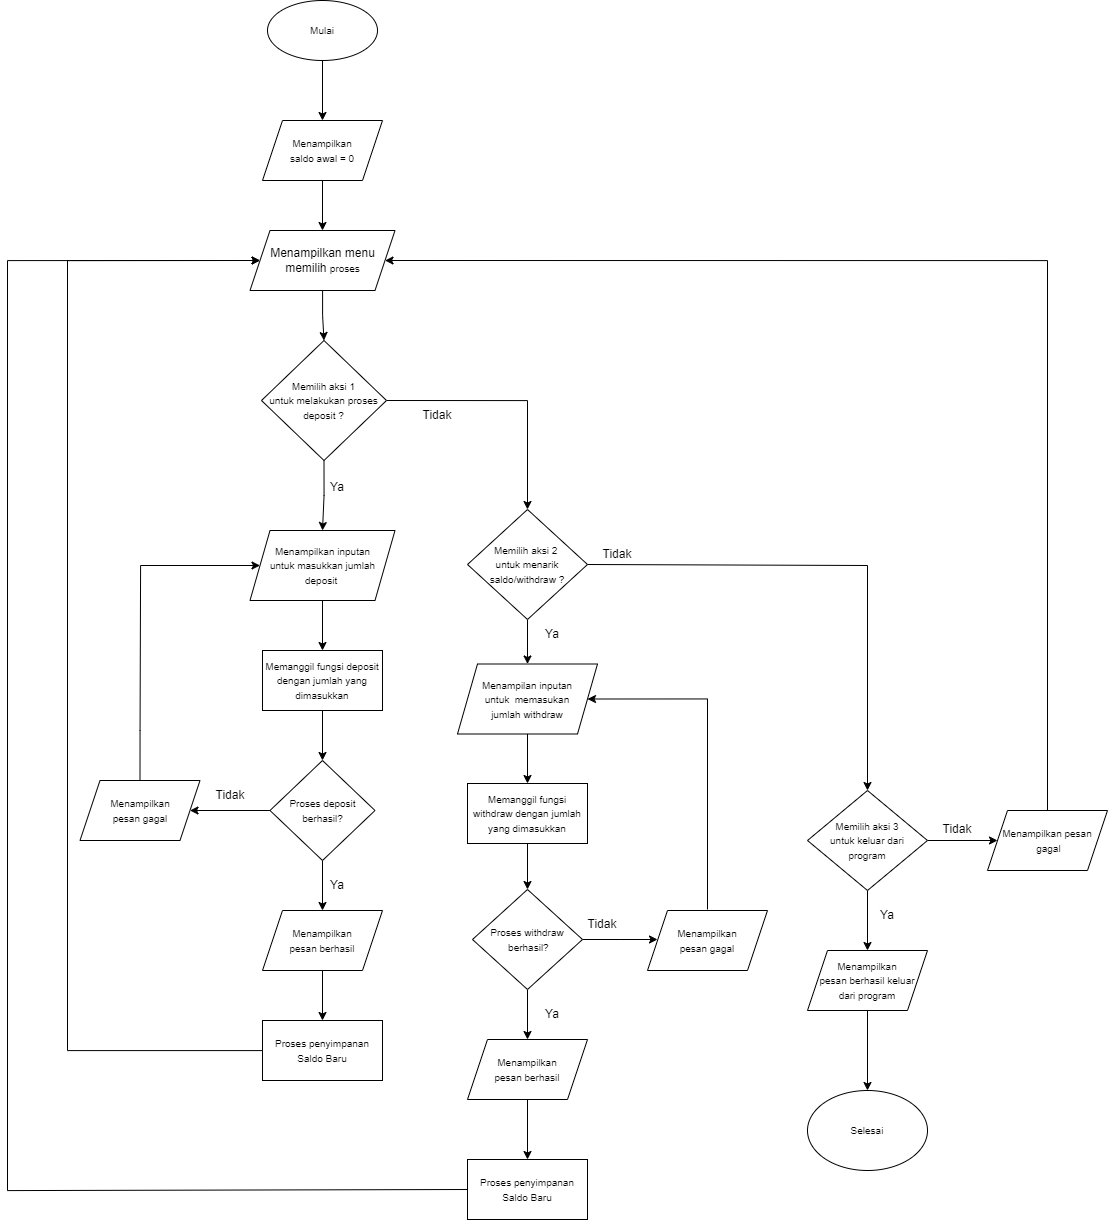

The diagram above was exported from draw.io. Its source (the exported page's mxGraphModel, read from the mxfile embedded in the PNG):
<mxGraphModel dx="2730" dy="1953" grid="1" gridSize="10" guides="1" tooltips="1" connect="1" arrows="1" fold="1" page="1" pageScale="1" pageWidth="850" pageHeight="1100" math="0" shadow="0">
  <root>
    <mxCell id="0" />
    <mxCell id="1" parent="0" />
    <mxCell id="McCgDEht-wLIwSoYbXQ5-52" style="edgeStyle=orthogonalEdgeStyle;rounded=0;orthogonalLoop=1;jettySize=auto;html=1;exitX=0.5;exitY=1;exitDx=0;exitDy=0;entryX=0.5;entryY=0;entryDx=0;entryDy=0;" edge="1" parent="1" source="McCgDEht-wLIwSoYbXQ5-53" target="McCgDEht-wLIwSoYbXQ5-55">
      <mxGeometry relative="1" as="geometry" />
    </mxCell>
    <mxCell id="McCgDEht-wLIwSoYbXQ5-53" value="&lt;font style=&quot;font-size: 10px;&quot;&gt;Mulai&lt;/font&gt;" style="ellipse;whiteSpace=wrap;html=1;fillColor=none;" vertex="1" parent="1">
      <mxGeometry x="120" y="-140" width="110" height="60" as="geometry" />
    </mxCell>
    <mxCell id="lRi9m3sBcnvMh_ctde_N-1" style="edgeStyle=orthogonalEdgeStyle;rounded=0;orthogonalLoop=1;jettySize=auto;html=1;exitX=0.5;exitY=1;exitDx=0;exitDy=0;" edge="1" parent="1" source="McCgDEht-wLIwSoYbXQ5-55" target="McCgDEht-wLIwSoYbXQ5-135">
      <mxGeometry relative="1" as="geometry" />
    </mxCell>
    <mxCell id="McCgDEht-wLIwSoYbXQ5-55" value="&lt;font style=&quot;font-size: 10px;&quot;&gt;Menampilkan &lt;br&gt;saldo awal = 0&lt;/font&gt;" style="shape=parallelogram;perimeter=parallelogramPerimeter;whiteSpace=wrap;html=1;fixedSize=1;" vertex="1" parent="1">
      <mxGeometry x="115" y="-20" width="120" height="60" as="geometry" />
    </mxCell>
    <mxCell id="McCgDEht-wLIwSoYbXQ5-56" style="edgeStyle=orthogonalEdgeStyle;rounded=0;orthogonalLoop=1;jettySize=auto;html=1;exitX=0.5;exitY=1;exitDx=0;exitDy=0;entryX=0.5;entryY=0;entryDx=0;entryDy=0;" edge="1" parent="1" source="McCgDEht-wLIwSoYbXQ5-58" target="McCgDEht-wLIwSoYbXQ5-60">
      <mxGeometry relative="1" as="geometry" />
    </mxCell>
    <mxCell id="McCgDEht-wLIwSoYbXQ5-57" style="edgeStyle=orthogonalEdgeStyle;rounded=0;orthogonalLoop=1;jettySize=auto;html=1;exitX=1;exitY=0.5;exitDx=0;exitDy=0;entryX=0.5;entryY=0;entryDx=0;entryDy=0;" edge="1" parent="1" source="McCgDEht-wLIwSoYbXQ5-58" target="McCgDEht-wLIwSoYbXQ5-81">
      <mxGeometry relative="1" as="geometry">
        <mxPoint x="570" y="380" as="targetPoint" />
      </mxGeometry>
    </mxCell>
    <mxCell id="McCgDEht-wLIwSoYbXQ5-58" value="&lt;font style=&quot;font-size: 10px;&quot;&gt;Memilih aksi 1 &lt;br&gt;untuk melakukan proses deposit ?&lt;/font&gt;" style="rhombus;whiteSpace=wrap;html=1;" vertex="1" parent="1">
      <mxGeometry x="114" y="200" width="125" height="120" as="geometry" />
    </mxCell>
    <mxCell id="McCgDEht-wLIwSoYbXQ5-59" value="" style="edgeStyle=orthogonalEdgeStyle;rounded=0;orthogonalLoop=1;jettySize=auto;html=1;" edge="1" parent="1" source="McCgDEht-wLIwSoYbXQ5-60" target="McCgDEht-wLIwSoYbXQ5-62">
      <mxGeometry relative="1" as="geometry" />
    </mxCell>
    <mxCell id="McCgDEht-wLIwSoYbXQ5-60" value="&lt;font style=&quot;font-size: 10px;&quot;&gt;Menampilkan inputan &lt;br&gt;untuk masukkan jumlah &lt;br&gt;deposit&amp;nbsp;&lt;/font&gt;" style="shape=parallelogram;perimeter=parallelogramPerimeter;whiteSpace=wrap;html=1;fixedSize=1;" vertex="1" parent="1">
      <mxGeometry x="102.5" y="390" width="145" height="70" as="geometry" />
    </mxCell>
    <mxCell id="McCgDEht-wLIwSoYbXQ5-61" value="" style="edgeStyle=orthogonalEdgeStyle;rounded=0;orthogonalLoop=1;jettySize=auto;html=1;" edge="1" parent="1" source="McCgDEht-wLIwSoYbXQ5-62" target="McCgDEht-wLIwSoYbXQ5-65">
      <mxGeometry relative="1" as="geometry" />
    </mxCell>
    <mxCell id="McCgDEht-wLIwSoYbXQ5-62" value="&lt;font style=&quot;font-size: 10px;&quot;&gt;Memanggil fungsi deposit dengan jumlah yang dimasukkan&lt;/font&gt;" style="whiteSpace=wrap;html=1;" vertex="1" parent="1">
      <mxGeometry x="115" y="510" width="120" height="60" as="geometry" />
    </mxCell>
    <mxCell id="McCgDEht-wLIwSoYbXQ5-63" style="edgeStyle=orthogonalEdgeStyle;rounded=0;orthogonalLoop=1;jettySize=auto;html=1;exitX=0.5;exitY=1;exitDx=0;exitDy=0;entryX=0.5;entryY=0;entryDx=0;entryDy=0;" edge="1" parent="1" source="McCgDEht-wLIwSoYbXQ5-65" target="McCgDEht-wLIwSoYbXQ5-67">
      <mxGeometry relative="1" as="geometry" />
    </mxCell>
    <mxCell id="McCgDEht-wLIwSoYbXQ5-122" value="" style="edgeStyle=orthogonalEdgeStyle;rounded=0;orthogonalLoop=1;jettySize=auto;html=1;" edge="1" parent="1" source="McCgDEht-wLIwSoYbXQ5-65" target="McCgDEht-wLIwSoYbXQ5-71">
      <mxGeometry relative="1" as="geometry" />
    </mxCell>
    <mxCell id="McCgDEht-wLIwSoYbXQ5-65" value="&lt;font style=&quot;font-size: 10px;&quot;&gt;Proses deposit berhasil?&lt;/font&gt;" style="rhombus;whiteSpace=wrap;html=1;" vertex="1" parent="1">
      <mxGeometry x="122.5" y="620" width="105" height="100" as="geometry" />
    </mxCell>
    <mxCell id="McCgDEht-wLIwSoYbXQ5-66" value="" style="edgeStyle=orthogonalEdgeStyle;rounded=0;orthogonalLoop=1;jettySize=auto;html=1;" edge="1" parent="1" source="McCgDEht-wLIwSoYbXQ5-67" target="McCgDEht-wLIwSoYbXQ5-69">
      <mxGeometry relative="1" as="geometry" />
    </mxCell>
    <mxCell id="McCgDEht-wLIwSoYbXQ5-67" value="&lt;font style=&quot;font-size: 10px;&quot;&gt;Menampilkan &lt;br&gt;pesan&amp;nbsp;berhasil&lt;/font&gt;" style="shape=parallelogram;perimeter=parallelogramPerimeter;whiteSpace=wrap;html=1;fixedSize=1;" vertex="1" parent="1">
      <mxGeometry x="115" y="770" width="120" height="60" as="geometry" />
    </mxCell>
    <mxCell id="McCgDEht-wLIwSoYbXQ5-139" style="edgeStyle=orthogonalEdgeStyle;rounded=0;orthogonalLoop=1;jettySize=auto;html=1;entryX=0;entryY=0.5;entryDx=0;entryDy=0;" edge="1" parent="1" source="McCgDEht-wLIwSoYbXQ5-69" target="McCgDEht-wLIwSoYbXQ5-135">
      <mxGeometry relative="1" as="geometry">
        <Array as="points">
          <mxPoint x="-80" y="910" />
          <mxPoint x="-80" y="120" />
        </Array>
      </mxGeometry>
    </mxCell>
    <mxCell id="McCgDEht-wLIwSoYbXQ5-69" value="&lt;font style=&quot;font-size: 10px;&quot;&gt;Proses penyimpanan&lt;br&gt;Saldo Baru&lt;/font&gt;" style="whiteSpace=wrap;html=1;" vertex="1" parent="1">
      <mxGeometry x="115" y="880" width="120" height="60" as="geometry" />
    </mxCell>
    <mxCell id="McCgDEht-wLIwSoYbXQ5-104" style="edgeStyle=orthogonalEdgeStyle;rounded=0;orthogonalLoop=1;jettySize=auto;html=1;entryX=0;entryY=0.5;entryDx=0;entryDy=0;exitX=0.5;exitY=0;exitDx=0;exitDy=0;" edge="1" parent="1" source="McCgDEht-wLIwSoYbXQ5-71" target="McCgDEht-wLIwSoYbXQ5-60">
      <mxGeometry relative="1" as="geometry">
        <mxPoint x="110" y="425" as="targetPoint" />
        <Array as="points">
          <mxPoint x="-7" y="590" />
          <mxPoint x="-7" y="425" />
        </Array>
      </mxGeometry>
    </mxCell>
    <mxCell id="McCgDEht-wLIwSoYbXQ5-71" value="&lt;font style=&quot;font-size: 10px;&quot;&gt;Menampilkan&lt;br&gt;pesan gagal&lt;/font&gt;" style="shape=parallelogram;perimeter=parallelogramPerimeter;whiteSpace=wrap;html=1;fixedSize=1;" vertex="1" parent="1">
      <mxGeometry x="-67.5" y="640" width="120" height="60" as="geometry" />
    </mxCell>
    <mxCell id="McCgDEht-wLIwSoYbXQ5-72" value="" style="edgeStyle=orthogonalEdgeStyle;rounded=0;orthogonalLoop=1;jettySize=auto;html=1;" edge="1" parent="1" source="McCgDEht-wLIwSoYbXQ5-73" target="McCgDEht-wLIwSoYbXQ5-75">
      <mxGeometry relative="1" as="geometry" />
    </mxCell>
    <mxCell id="McCgDEht-wLIwSoYbXQ5-73" value="&lt;font style=&quot;font-size: 10px;&quot;&gt;Menampilan inputan&lt;br&gt;untuk&amp;nbsp; memasukan &lt;br&gt;jumlah withdraw&lt;/font&gt;" style="shape=parallelogram;perimeter=parallelogramPerimeter;whiteSpace=wrap;html=1;fixedSize=1;" vertex="1" parent="1">
      <mxGeometry x="310" y="523.5" width="140" height="70" as="geometry" />
    </mxCell>
    <mxCell id="McCgDEht-wLIwSoYbXQ5-74" value="" style="edgeStyle=orthogonalEdgeStyle;rounded=0;orthogonalLoop=1;jettySize=auto;html=1;" edge="1" parent="1" source="McCgDEht-wLIwSoYbXQ5-75" target="McCgDEht-wLIwSoYbXQ5-78">
      <mxGeometry relative="1" as="geometry" />
    </mxCell>
    <mxCell id="McCgDEht-wLIwSoYbXQ5-75" value="&lt;font style=&quot;font-size: 10px;&quot;&gt;Memanggil fungsi withdraw dengan jumlah yang dimasukkan&lt;/font&gt;" style="whiteSpace=wrap;html=1;" vertex="1" parent="1">
      <mxGeometry x="320" y="643" width="120" height="60" as="geometry" />
    </mxCell>
    <mxCell id="McCgDEht-wLIwSoYbXQ5-76" value="" style="edgeStyle=orthogonalEdgeStyle;rounded=0;orthogonalLoop=1;jettySize=auto;html=1;" edge="1" parent="1" source="McCgDEht-wLIwSoYbXQ5-78" target="McCgDEht-wLIwSoYbXQ5-83">
      <mxGeometry relative="1" as="geometry" />
    </mxCell>
    <mxCell id="McCgDEht-wLIwSoYbXQ5-105" value="" style="edgeStyle=orthogonalEdgeStyle;rounded=0;orthogonalLoop=1;jettySize=auto;html=1;" edge="1" parent="1" source="McCgDEht-wLIwSoYbXQ5-78">
      <mxGeometry relative="1" as="geometry">
        <mxPoint x="510" y="799" as="targetPoint" />
      </mxGeometry>
    </mxCell>
    <mxCell id="McCgDEht-wLIwSoYbXQ5-78" value="&lt;font style=&quot;font-size: 10px;&quot;&gt;Proses withdraw&lt;br&gt;&amp;nbsp;berhasil?&lt;/font&gt;" style="rhombus;whiteSpace=wrap;html=1;" vertex="1" parent="1">
      <mxGeometry x="325" y="749" width="110" height="100" as="geometry" />
    </mxCell>
    <mxCell id="McCgDEht-wLIwSoYbXQ5-79" style="edgeStyle=orthogonalEdgeStyle;rounded=0;orthogonalLoop=1;jettySize=auto;html=1;exitX=0.5;exitY=1;exitDx=0;exitDy=0;entryX=0.5;entryY=0;entryDx=0;entryDy=0;" edge="1" parent="1" source="McCgDEht-wLIwSoYbXQ5-81" target="McCgDEht-wLIwSoYbXQ5-73">
      <mxGeometry relative="1" as="geometry" />
    </mxCell>
    <mxCell id="McCgDEht-wLIwSoYbXQ5-80" style="edgeStyle=orthogonalEdgeStyle;rounded=0;orthogonalLoop=1;jettySize=auto;html=1;exitX=1;exitY=0.5;exitDx=0;exitDy=0;entryX=0.5;entryY=0;entryDx=0;entryDy=0;" edge="1" parent="1" source="McCgDEht-wLIwSoYbXQ5-81" target="McCgDEht-wLIwSoYbXQ5-99">
      <mxGeometry relative="1" as="geometry">
        <mxPoint x="770" y="529.5" as="targetPoint" />
        <Array as="points">
          <mxPoint x="720" y="425" />
        </Array>
      </mxGeometry>
    </mxCell>
    <mxCell id="McCgDEht-wLIwSoYbXQ5-81" value="&lt;font style=&quot;font-size: 10px;&quot;&gt;Memilih aksi 2&amp;nbsp;&lt;br&gt;untuk menarik saldo/withdraw ?&lt;/font&gt;" style="rhombus;whiteSpace=wrap;html=1;" vertex="1" parent="1">
      <mxGeometry x="320" y="369" width="120" height="110" as="geometry" />
    </mxCell>
    <mxCell id="McCgDEht-wLIwSoYbXQ5-82" value="" style="edgeStyle=orthogonalEdgeStyle;rounded=0;orthogonalLoop=1;jettySize=auto;html=1;" edge="1" parent="1" source="McCgDEht-wLIwSoYbXQ5-83" target="McCgDEht-wLIwSoYbXQ5-85">
      <mxGeometry relative="1" as="geometry" />
    </mxCell>
    <mxCell id="McCgDEht-wLIwSoYbXQ5-83" value="&lt;font style=&quot;font-size: 10px;&quot;&gt;Menampilkan&lt;br&gt;pesan berhasil&lt;/font&gt;" style="shape=parallelogram;perimeter=parallelogramPerimeter;whiteSpace=wrap;html=1;fixedSize=1;" vertex="1" parent="1">
      <mxGeometry x="320" y="899" width="120" height="60" as="geometry" />
    </mxCell>
    <mxCell id="lRi9m3sBcnvMh_ctde_N-6" style="edgeStyle=orthogonalEdgeStyle;rounded=0;orthogonalLoop=1;jettySize=auto;html=1;exitX=0;exitY=0.5;exitDx=0;exitDy=0;entryX=0;entryY=0.5;entryDx=0;entryDy=0;" edge="1" parent="1" source="McCgDEht-wLIwSoYbXQ5-85" target="McCgDEht-wLIwSoYbXQ5-135">
      <mxGeometry relative="1" as="geometry">
        <Array as="points">
          <mxPoint x="-140" y="1050" />
          <mxPoint x="-140" y="120" />
        </Array>
        <mxPoint x="-80" y="120" as="targetPoint" />
      </mxGeometry>
    </mxCell>
    <mxCell id="McCgDEht-wLIwSoYbXQ5-85" value="&lt;font style=&quot;font-size: 10px;&quot;&gt;Proses penyimpanan&lt;br&gt;Saldo Baru&lt;/font&gt;" style="whiteSpace=wrap;html=1;" vertex="1" parent="1">
      <mxGeometry x="320" y="1019" width="120" height="60" as="geometry" />
    </mxCell>
    <mxCell id="McCgDEht-wLIwSoYbXQ5-106" style="edgeStyle=orthogonalEdgeStyle;rounded=0;orthogonalLoop=1;jettySize=auto;html=1;entryX=1;entryY=0.5;entryDx=0;entryDy=0;" edge="1" parent="1" target="McCgDEht-wLIwSoYbXQ5-73">
      <mxGeometry relative="1" as="geometry">
        <Array as="points">
          <mxPoint x="560" y="558" />
        </Array>
        <mxPoint x="559.9999999999995" y="769" as="sourcePoint" />
      </mxGeometry>
    </mxCell>
    <mxCell id="McCgDEht-wLIwSoYbXQ5-87" value="&lt;font style=&quot;font-size: 10px;&quot;&gt;Menampilkan&lt;br&gt;pesan gagal&lt;/font&gt;" style="shape=parallelogram;perimeter=parallelogramPerimeter;whiteSpace=wrap;html=1;fixedSize=1;" vertex="1" parent="1">
      <mxGeometry x="500" y="770" width="120" height="60" as="geometry" />
    </mxCell>
    <mxCell id="McCgDEht-wLIwSoYbXQ5-90" value="&lt;font style=&quot;font-size: 10px;&quot;&gt;Selesai&lt;/font&gt;" style="ellipse;whiteSpace=wrap;html=1;" vertex="1" parent="1">
      <mxGeometry x="660" y="950" width="120" height="80" as="geometry" />
    </mxCell>
    <mxCell id="McCgDEht-wLIwSoYbXQ5-91" value="Ya" style="text;html=1;strokeColor=none;fillColor=none;align=center;verticalAlign=middle;whiteSpace=wrap;rounded=0;" vertex="1" parent="1">
      <mxGeometry x="160" y="730" width="60" height="30" as="geometry" />
    </mxCell>
    <mxCell id="McCgDEht-wLIwSoYbXQ5-92" value="Ya" style="text;html=1;strokeColor=none;fillColor=none;align=center;verticalAlign=middle;whiteSpace=wrap;rounded=0;" vertex="1" parent="1">
      <mxGeometry x="375" y="859" width="60" height="30" as="geometry" />
    </mxCell>
    <mxCell id="McCgDEht-wLIwSoYbXQ5-93" value="Ya" style="text;html=1;strokeColor=none;fillColor=none;align=center;verticalAlign=middle;whiteSpace=wrap;rounded=0;" vertex="1" parent="1">
      <mxGeometry x="375" y="479" width="60" height="30" as="geometry" />
    </mxCell>
    <mxCell id="McCgDEht-wLIwSoYbXQ5-94" value="Ya" style="text;html=1;strokeColor=none;fillColor=none;align=center;verticalAlign=middle;whiteSpace=wrap;rounded=0;" vertex="1" parent="1">
      <mxGeometry x="160" y="332" width="60" height="30" as="geometry" />
    </mxCell>
    <mxCell id="McCgDEht-wLIwSoYbXQ5-96" value="Tidak" style="text;html=1;strokeColor=none;fillColor=none;align=center;verticalAlign=middle;whiteSpace=wrap;rounded=0;" vertex="1" parent="1">
      <mxGeometry x="425" y="769" width="60" height="30" as="geometry" />
    </mxCell>
    <mxCell id="McCgDEht-wLIwSoYbXQ5-97" value="Tidak" style="text;html=1;strokeColor=none;fillColor=none;align=center;verticalAlign=middle;whiteSpace=wrap;rounded=0;" vertex="1" parent="1">
      <mxGeometry x="440" y="399" width="60" height="30" as="geometry" />
    </mxCell>
    <mxCell id="McCgDEht-wLIwSoYbXQ5-98" value="Tidak" style="text;html=1;strokeColor=none;fillColor=none;align=center;verticalAlign=middle;whiteSpace=wrap;rounded=0;" vertex="1" parent="1">
      <mxGeometry x="260" y="260" width="60" height="30" as="geometry" />
    </mxCell>
    <mxCell id="McCgDEht-wLIwSoYbXQ5-107" value="" style="edgeStyle=orthogonalEdgeStyle;rounded=0;orthogonalLoop=1;jettySize=auto;html=1;" edge="1" parent="1" source="McCgDEht-wLIwSoYbXQ5-99" target="McCgDEht-wLIwSoYbXQ5-100">
      <mxGeometry relative="1" as="geometry" />
    </mxCell>
    <mxCell id="McCgDEht-wLIwSoYbXQ5-129" value="" style="edgeStyle=orthogonalEdgeStyle;rounded=0;orthogonalLoop=1;jettySize=auto;html=1;" edge="1" parent="1" source="McCgDEht-wLIwSoYbXQ5-99" target="McCgDEht-wLIwSoYbXQ5-128">
      <mxGeometry relative="1" as="geometry" />
    </mxCell>
    <mxCell id="McCgDEht-wLIwSoYbXQ5-99" value="&lt;font style=&quot;font-size: 10px;&quot;&gt;Memilih aksi 3 &lt;br&gt;untuk keluar dari &lt;br&gt;program&lt;/font&gt;" style="rhombus;whiteSpace=wrap;html=1;" vertex="1" parent="1">
      <mxGeometry x="660" y="650" width="120" height="100" as="geometry" />
    </mxCell>
    <mxCell id="McCgDEht-wLIwSoYbXQ5-126" value="" style="edgeStyle=orthogonalEdgeStyle;rounded=0;orthogonalLoop=1;jettySize=auto;html=1;" edge="1" parent="1" source="McCgDEht-wLIwSoYbXQ5-100" target="McCgDEht-wLIwSoYbXQ5-90">
      <mxGeometry relative="1" as="geometry" />
    </mxCell>
    <mxCell id="McCgDEht-wLIwSoYbXQ5-100" value="&lt;font style=&quot;font-size: 10px;&quot;&gt;Menampilkan &lt;br&gt;pesan berhasil keluar &lt;br&gt;dari program&lt;/font&gt;" style="shape=parallelogram;perimeter=parallelogramPerimeter;whiteSpace=wrap;html=1;fixedSize=1;" vertex="1" parent="1">
      <mxGeometry x="660" y="810" width="120" height="60" as="geometry" />
    </mxCell>
    <mxCell id="McCgDEht-wLIwSoYbXQ5-95" value="Tidak" style="text;html=1;strokeColor=none;fillColor=none;align=center;verticalAlign=middle;whiteSpace=wrap;rounded=0;" vertex="1" parent="1">
      <mxGeometry x="52.5" y="640" width="60" height="30" as="geometry" />
    </mxCell>
    <mxCell id="McCgDEht-wLIwSoYbXQ5-138" style="edgeStyle=orthogonalEdgeStyle;rounded=0;orthogonalLoop=1;jettySize=auto;html=1;entryX=1;entryY=0.5;entryDx=0;entryDy=0;" edge="1" parent="1" source="McCgDEht-wLIwSoYbXQ5-128" target="McCgDEht-wLIwSoYbXQ5-135">
      <mxGeometry relative="1" as="geometry">
        <Array as="points">
          <mxPoint x="900" y="120" />
        </Array>
      </mxGeometry>
    </mxCell>
    <mxCell id="McCgDEht-wLIwSoYbXQ5-128" value="&lt;span style=&quot;font-size: 10px;&quot;&gt;Menampilkan pesan&lt;br&gt;&amp;nbsp;gagal&lt;/span&gt;" style="shape=parallelogram;perimeter=parallelogramPerimeter;whiteSpace=wrap;html=1;fixedSize=1;" vertex="1" parent="1">
      <mxGeometry x="840" y="670" width="120" height="60" as="geometry" />
    </mxCell>
    <mxCell id="McCgDEht-wLIwSoYbXQ5-131" value="Tidak" style="text;html=1;strokeColor=none;fillColor=none;align=center;verticalAlign=middle;whiteSpace=wrap;rounded=0;" vertex="1" parent="1">
      <mxGeometry x="780" y="674" width="60" height="30" as="geometry" />
    </mxCell>
    <mxCell id="McCgDEht-wLIwSoYbXQ5-133" value="Ya" style="text;html=1;strokeColor=none;fillColor=none;align=center;verticalAlign=middle;whiteSpace=wrap;rounded=0;" vertex="1" parent="1">
      <mxGeometry x="710" y="760" width="60" height="30" as="geometry" />
    </mxCell>
    <mxCell id="McCgDEht-wLIwSoYbXQ5-136" style="edgeStyle=orthogonalEdgeStyle;rounded=0;orthogonalLoop=1;jettySize=auto;html=1;entryX=0.5;entryY=0;entryDx=0;entryDy=0;" edge="1" parent="1" source="McCgDEht-wLIwSoYbXQ5-135" target="McCgDEht-wLIwSoYbXQ5-58">
      <mxGeometry relative="1" as="geometry" />
    </mxCell>
    <mxCell id="McCgDEht-wLIwSoYbXQ5-135" value="Menampilkan menu memilih &lt;font style=&quot;font-size: 10px;&quot;&gt;proses&lt;/font&gt;" style="shape=parallelogram;perimeter=parallelogramPerimeter;whiteSpace=wrap;html=1;fixedSize=1;" vertex="1" parent="1">
      <mxGeometry x="102.5" y="90" width="145" height="60" as="geometry" />
    </mxCell>
  </root>
</mxGraphModel>